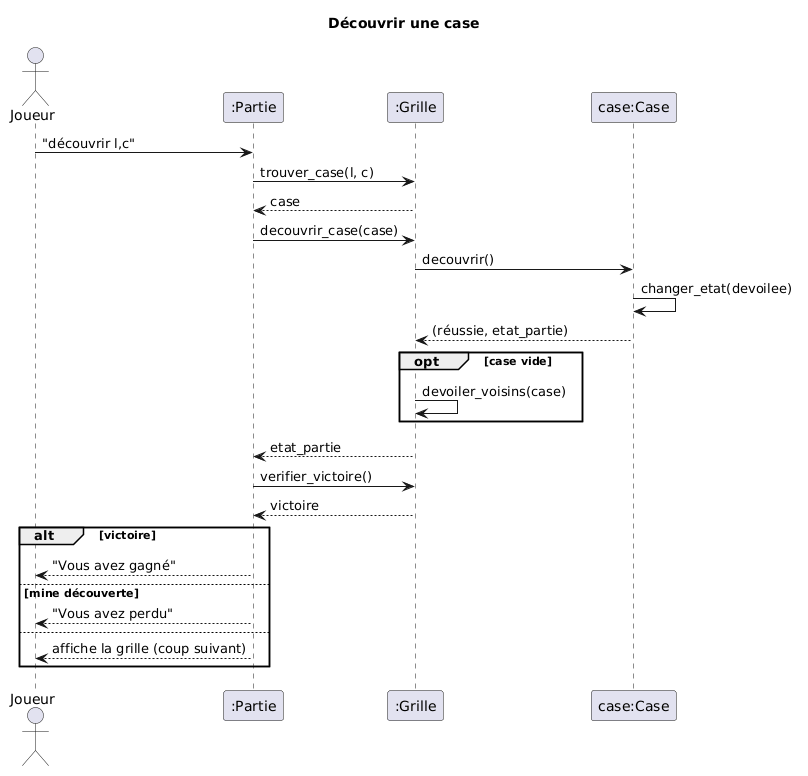

The diagram above was rendered by PlantUML. Its source (embedded in the PNG):
@startuml
title Découvrir une case

actor Joueur
participant ":Partie" as Partie
participant ":Grille" as Grille
participant "case:Case" as Case

Joueur -> Partie : "découvrir l,c"
Partie -> Grille : trouver_case(l, c)
Grille --> Partie : case

Partie -> Grille : decouvrir_case(case)
Grille -> Case : decouvrir()
Case -> Case : changer_etat(devoilee)
Case --> Grille : (réussie, etat_partie)

opt case vide
    Grille -> Grille : devoiler_voisins(case)
end

Grille --> Partie : etat_partie

Partie -> Grille : verifier_victoire()
Grille --> Partie : victoire

alt victoire
    Partie --> Joueur : "Vous avez gagné"
else mine découverte
    Partie --> Joueur : "Vous avez perdu"
else
    Partie --> Joueur : affiche la grille (coup suivant)
end
@enduml